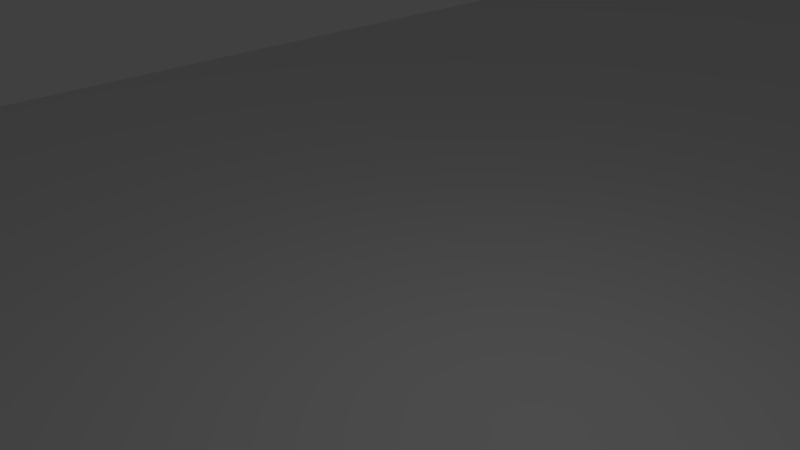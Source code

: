# Source: street_pedestrian.blend  (saved by Blender 2.78.0; exported with 4.5.12 LTS)
import bpy
from mathutils import Matrix  # noqa: F401  (used for matrix-valued properties, if any)

bpy.ops.wm.read_factory_settings(use_empty=True)
scene = bpy.context.scene
scene.name = 'Scene'

# ---- collections
col_collection_1 = bpy.data.collections.new('Collection 1'); scene.collection.children.link(col_collection_1)

# ---- materials (node trees are filled in below, after node groups)
mat_material = bpy.data.materials.new('Material')
mat_material.alpha_threshold = 0.0
mat_material.use_transparent_shadow = False
mat_material.roughness = 0.5
mat_material.line_color = (0.0, 0.0, 0.0, 1.0)

# ---- material node trees

# ---- world
world_world = bpy.data.worlds.new('World'); scene.world = world_world
world_world.color = (0.05088, 0.05088, 0.05088)
world_world.use_sun_shadow = False
world_world.sun_shadow_jitter_overblur = 0.0
world_world.cycles.sampling_method = 'MANUAL'

# ---- cameras
cam_camera = bpy.data.cameras.new('Camera')
cam_camera.clip_end = 100.0
cam_camera.lens = 35.0
cam_camera.sensor_width = 32.0
cam_camera.sensor_height = 18.0
cam_camera.ortho_scale = 7.314
cam_camera.dof.focus_distance = 0.0
cam_camera.dof.aperture_fstop = 128.0

# ---- lights
light_lamp = bpy.data.lights.new('Lamp', 'POINT')
light_lamp.transmission_factor = 0.0
light_lamp.cutoff_distance = 30.0
light_lamp.energy = 100.0
light_lamp.shadow_buffer_clip_start = 1.001
light_lamp.shadow_soft_size = 0.1
light_lamp.shadow_maximum_resolution = 0.006
light_lamp.use_absolute_resolution = True

# ---- meshes
me_cube = bpy.data.meshes.new('Cube')
me_cube.from_pydata([(0.8556, 1.646, -1.0), (-0.8508, 1.646, -1.0), (0.8556, -0.9336, -1.0), (-0.8508, -0.9336, -1.0), (0.8556, 1.646, -0.5477), (-0.8508, 1.646, -0.5477), (0.8556, -0.9336, -0.5477), (-0.8508, -0.9336, -0.5477)], [], [(0, 2, 3, 1), (4, 5, 7, 6), (1, 5, 4, 0), (3, 2, 6, 7)])
me_cube.materials.append(mat_material)
me_cube.use_remesh_preserve_volume = False
me_cube.use_remesh_preserve_attributes = False
me_cube.use_mirror_vertex_groups = False
me_cube.update()

# ---- objects
ob_cube = bpy.data.objects.new('Cube', me_cube)
ob_lamp = bpy.data.objects.new('Lamp', light_lamp)
ob_camera = bpy.data.objects.new('Camera', cam_camera)

# ---- transforms, parenting, visibility, modifiers, constraints
ob_cube.location = (-4.913, 0.0, 0.0)
ob_cube.scale = (13.85, 63.17, 4.02)
ob_cube.lock_rotations_4d = False
ob_cube.empty_display_type = 'ARROWS'
ob_cube.lineart.crease_threshold = 0.0
_m = ob_cube.modifiers.new('Boolean', 'BOOLEAN')
_m.solver = 'FAST'
ob_lamp.location = (1.456, 1.005, 5.904)
ob_lamp.rotation_euler = (0.6503, 0.05522, 1.866)
ob_lamp.scale = (1.06, 1.386, 1.22)
ob_lamp.lock_rotations_4d = False
ob_lamp.empty_display_type = 'ARROWS'
ob_lamp.color = (0.0, 0.0, 0.0, 0.0)
ob_lamp.lineart.crease_threshold = 0.0
ob_camera.location = (6.776, -6.508, 5.344)
ob_camera.rotation_euler = (1.109, 0.0, 0.8149)
ob_camera.scale = (1.314, 1.074, 1.286)
ob_camera.lock_rotations_4d = False
ob_camera.empty_display_type = 'ARROWS'
ob_camera.color = (0.0, 0.0, 0.0, 0.0)
ob_camera.display_type = 'WIRE'
ob_camera.lineart.crease_threshold = 0.0

# ---- collection membership
col_collection_1.objects.link(ob_cube)
col_collection_1.objects.link(ob_lamp)
col_collection_1.objects.link(ob_camera)

# ---- scene / render settings (as saved in the file)
scene.camera = ob_camera
scene.frame_start = 1; scene.frame_end = 250; scene.frame_set(179)
scene.render.engine = 'BLENDER_EEVEE_NEXT'
scene.render.resolution_percentage = 50
scene.render.dither_intensity = 0.0
scene.cycles.use_denoising = False
scene.cycles.samples = 128
scene.cycles.sampling_pattern = 'TABULATED_SOBOL'
scene.cycles.light_sampling_threshold = 0.0
scene.cycles.use_adaptive_sampling = False
scene.cycles.use_light_tree = False
scene.cycles.blur_glossy = 0.0
scene.cycles.sample_clamp_indirect = 0.0
scene.view_settings.view_transform = 'Standard'
bpy.context.view_layer.update()
